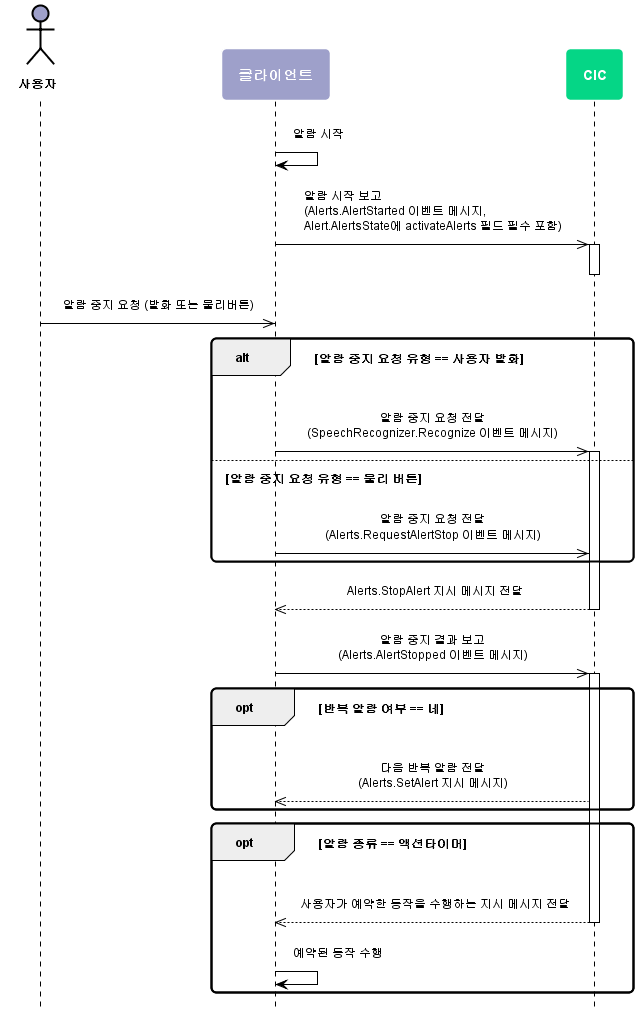

The diagram above was rendered by PlantUML. Its source (embedded in the PNG):
@startuml
scale max 880 width
skinparam sequenceMessageAlign center
skinparam shadowing false
skinparam roundcorner 10
skinparam padding 10
skinparam defaultFontSize 12
skinparam defaultFontName "Malgun Gothic", sans-serif

skinparam note {
  BackgroundColor #9EA0CA
  BorderColor #ffffff
  FontColor #ffffff
  FontSize 14
  FontStyle bold
}

skinparam sequence {
  ArrowColor #000000
  ActorBorderColor #000000
  ActorFontStyle Bolder


  LifeLineBorderColor #000000
  LifeLineBackgroundColor transparent
  ParticipantBorderColor transparent
  ParticipantFontSize 14
  ParticipantFontColor #ffffff
  ParticipantFontStyle bold

  BoxBorderColor #000000
  BoxFontColor #ffffff
    BoxFontSize 14
    BoxFontStyle bold
}
hide footbox

skinparam activity {
  BackgroundColor #9EA0CA
  BarColor #ffffff
  BorderColor #ffffff
  DiamondBackgroundColor #05D686
  DiamondBorderColor #ffffff
  DiamondFontColor #ffffff
  DiamondFontSize 14
  DiamondFontStyle bold
  FontColor #ffffff 
  FontSize 14
  FontStyle bold
}

actor 사용자 as user #9EA0CA
participant 클라이언트 as client #9EA0CA
participant CIC as cic #05D686


  client -> client : 알람 시작
  client ->> cic : 알람 시작 보고\n(Alerts.AlertStarted 이벤트 메시지,\lAlert.AlertsState에 activateAlerts 필드 필수 포함)

  activate cic
  deactivate cic

  user ->> client : 알람 중지 요청 (발화 또는 물리버튼)

  alt 알람 중지 요청 유형 == 사용자 발화

    client ->> cic : 알람 중지 요청 전달\n(SpeechRecognizer.Recognize 이벤트 메시지)

  activate cic

  else 알람 중지 요청 유형 == 물리 버튼

    client ->> cic : 알람 중지 요청 전달\n(Alerts.RequestAlertStop 이벤트 메시지)

  end

  cic -->> client : Alerts.StopAlert 지시 메시지 전달

  deactivate cic

  client ->> cic : 알람 중지 결과 보고\n(Alerts.AlertStopped 이벤트 메시지)
  
  activate cic

    opt 반복 알람 여부 == 네

      cic -->> client : 다음 반복 알람 전달\n(Alerts.SetAlert 지시 메시지)

    end

    opt 알람 종류 == 액션타이머

      cic -->> client : 사용자가 예약한 동작을 수행하는 지시 메시지 전달

    deactivate cic

      client -> client : 예약된 동작 수행

    end

  deactivate client
  deactivate cic

@enduml